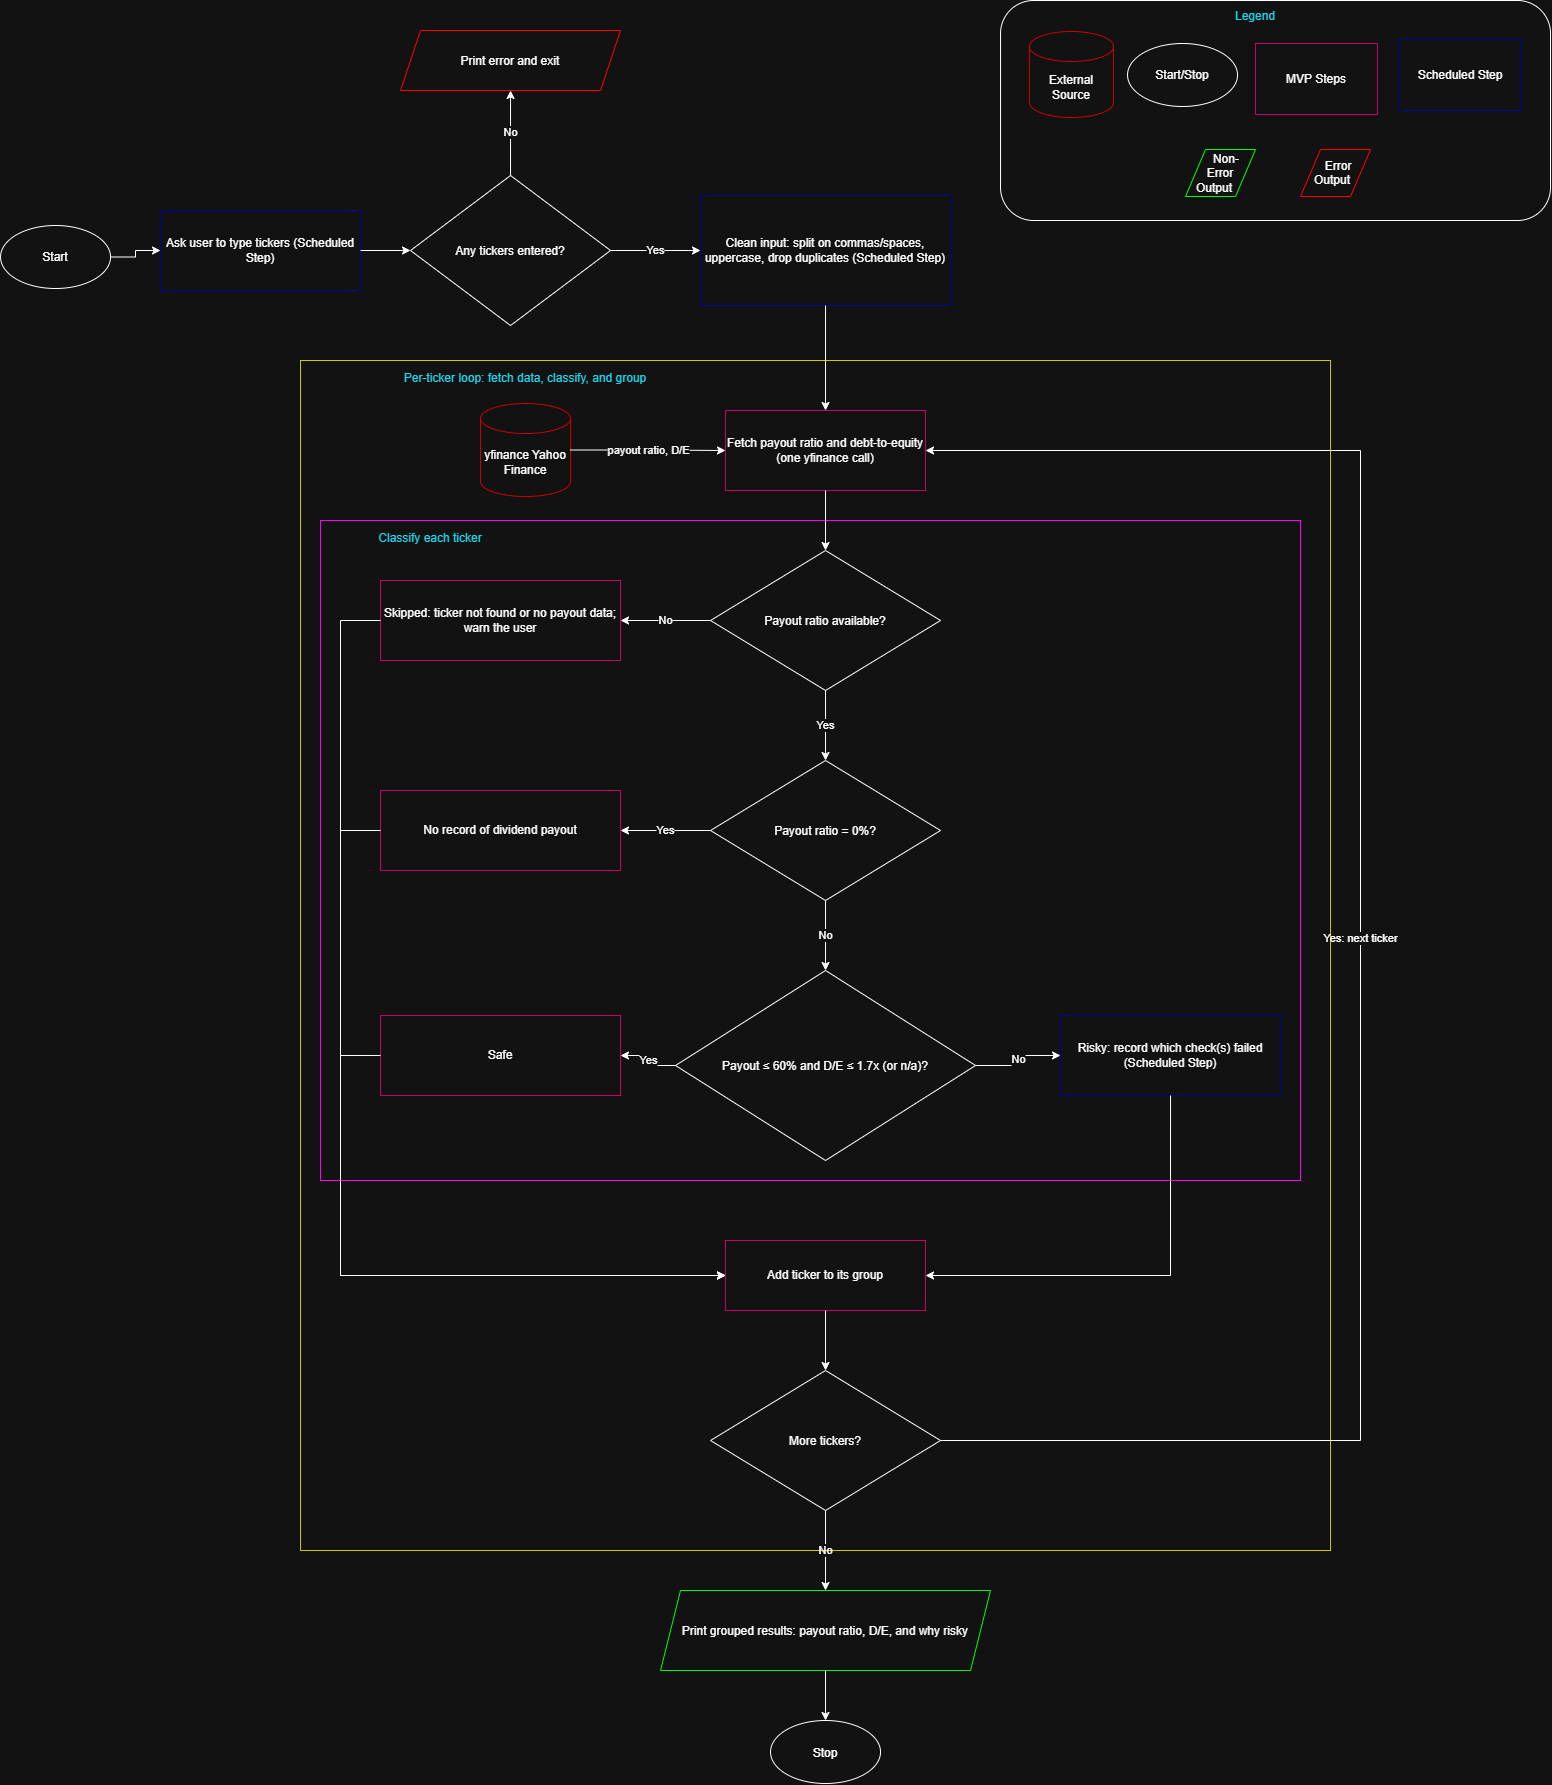

The diagram above was exported from draw.io. Its source (the exported page's mxGraphModel, read from the mxfile embedded in the PNG):
<mxGraphModel dx="6954" dy="2787" grid="1" gridSize="10" guides="1" tooltips="1" connect="1" arrows="1" fold="1" page="1" pageScale="1" pageWidth="850" pageHeight="1100" math="0" shadow="0">
  <root>
    <mxCell id="0" />
    <mxCell id="1" parent="0" />
    <mxCell id="mxIZvDDB-Ah1mjSO96LY-52" parent="1" style="rounded=0;whiteSpace=wrap;html=1;fillColor=none;strokeColor=light-dark(#000000,#CCCC00);" value="" vertex="1">
      <mxGeometry height="1190" width="1030" x="83.03" y="1800" as="geometry" />
    </mxCell>
    <mxCell id="mxIZvDDB-Ah1mjSO96LY-53" parent="1" style="rounded=0;whiteSpace=wrap;html=1;fillColor=none;strokeColor=light-dark(#000000,#FF00FF);" value="" vertex="1">
      <mxGeometry height="660" width="980" x="103.03" y="1960" as="geometry" />
    </mxCell>
    <mxCell id="mxIZvDDB-Ah1mjSO96LY-54" parent="1" style="text;html=1;align=center;verticalAlign=middle;whiteSpace=wrap;fontColor=light-dark(#000000,#18DAF0);" value="Per-ticker loop: fetch data, classify, and group" vertex="1">
      <mxGeometry height="20" width="420" x="98.03" y="1808" as="geometry" />
    </mxCell>
    <mxCell id="mxIZvDDB-Ah1mjSO96LY-55" parent="1" style="text;html=1;align=center;verticalAlign=middle;whiteSpace=wrap;fontColor=light-dark(#000000,#18DAF0);" value="Classify each ticker" vertex="1">
      <mxGeometry height="20" width="200" x="113.03" y="1968" as="geometry" />
    </mxCell>
    <mxCell id="mxIZvDDB-Ah1mjSO96LY-56" parent="1" style="ellipse;whiteSpace=wrap;html=1;shapeInside=1;" value="Start" vertex="1">
      <mxGeometry height="63" width="110" x="-216.97" y="1665" as="geometry" />
    </mxCell>
    <mxCell id="mxIZvDDB-Ah1mjSO96LY-57" parent="1" style="rounded=0;whiteSpace=wrap;html=1;strokeColor=light-dark(#000000,#000099);" value="Ask user to type tickers (Scheduled Step)" vertex="1">
      <mxGeometry height="80" width="200" x="-56.97" y="1650" as="geometry" />
    </mxCell>
    <mxCell id="mxIZvDDB-Ah1mjSO96LY-58" parent="1" style="rhombus;whiteSpace=wrap;html=1;shapeInside=1;" value="Any tickers entered?" vertex="1">
      <mxGeometry height="150" width="200" x="193.03" y="1615" as="geometry" />
    </mxCell>
    <mxCell id="mxIZvDDB-Ah1mjSO96LY-59" parent="1" style="shape=parallelogram;perimeter=parallelogramPerimeter;whiteSpace=wrap;html=1;shapeInside=1;fixedSize=1;strokeColor=light-dark(#000000,#FF0000);" value="Print error and exit" vertex="1">
      <mxGeometry height="60" width="220" x="183.03" y="1470" as="geometry" />
    </mxCell>
    <mxCell id="mxIZvDDB-Ah1mjSO96LY-60" parent="1" style="rounded=0;whiteSpace=wrap;html=1;strokeColor=light-dark(#000000,#000099);" value="Clean input: split on commas/spaces, uppercase, drop duplicates (Scheduled Step)" vertex="1">
      <mxGeometry height="110" width="250" x="483.03" y="1635" as="geometry" />
    </mxCell>
    <mxCell id="mxIZvDDB-Ah1mjSO96LY-61" parent="1" style="shape=cylinder3;whiteSpace=wrap;html=1;boundedLbl=1;backgroundOutline=1;size=15;strokeColor=light-dark(#000000,#CC0000);" value="yfinance Yahoo Finance" vertex="1">
      <mxGeometry height="93" width="90" x="263.03" y="1843" as="geometry" />
    </mxCell>
    <mxCell id="mxIZvDDB-Ah1mjSO96LY-62" parent="1" style="rounded=0;whiteSpace=wrap;html=1;strokeColor=light-dark(#000000,#CC0066);" value="Fetch payout ratio and debt-to-equity (one yfinance call)" vertex="1">
      <mxGeometry height="80" width="200" x="508.03" y="1850" as="geometry" />
    </mxCell>
    <mxCell id="mxIZvDDB-Ah1mjSO96LY-63" parent="1" style="rhombus;whiteSpace=wrap;html=1;shapeInside=1;" value="Payout ratio available?" vertex="1">
      <mxGeometry height="140" width="230" x="493.03" y="1990" as="geometry" />
    </mxCell>
    <mxCell id="mxIZvDDB-Ah1mjSO96LY-64" parent="1" style="rounded=0;whiteSpace=wrap;html=1;strokeColor=light-dark(#000000,#CC0066);" value="Skipped: ticker not found or no payout data; warn the user" vertex="1">
      <mxGeometry height="80" width="240" x="163.03" y="2020" as="geometry" />
    </mxCell>
    <mxCell id="mxIZvDDB-Ah1mjSO96LY-65" parent="1" style="rhombus;whiteSpace=wrap;html=1;shapeInside=1;" value="Payout ratio = 0%?" vertex="1">
      <mxGeometry height="140" width="230" x="493.03" y="2200" as="geometry" />
    </mxCell>
    <mxCell id="mxIZvDDB-Ah1mjSO96LY-66" parent="1" style="rounded=0;whiteSpace=wrap;html=1;strokeColor=light-dark(#000000,#CC0066);" value="No record of dividend payout" vertex="1">
      <mxGeometry height="80" width="240" x="163.03" y="2230" as="geometry" />
    </mxCell>
    <mxCell id="mxIZvDDB-Ah1mjSO96LY-67" parent="1" style="rhombus;whiteSpace=wrap;html=1;shapeInside=1;" value="Payout ≤ 60% and D/E ≤ 1.7x (or n/a)?" vertex="1">
      <mxGeometry height="190" width="300" x="458.03" y="2410" as="geometry" />
    </mxCell>
    <mxCell id="mxIZvDDB-Ah1mjSO96LY-68" parent="1" style="rounded=0;whiteSpace=wrap;html=1;strokeColor=light-dark(#000000,#CC0066);" value="Safe" vertex="1">
      <mxGeometry height="80" width="240" x="163.03" y="2455" as="geometry" />
    </mxCell>
    <mxCell id="mxIZvDDB-Ah1mjSO96LY-69" parent="1" style="rounded=0;whiteSpace=wrap;html=1;strokeColor=light-dark(#000000,#000099);" value="Risky: record which check(s) failed (Scheduled Step)" vertex="1">
      <mxGeometry height="80" width="220" x="843.03" y="2455" as="geometry" />
    </mxCell>
    <mxCell id="mxIZvDDB-Ah1mjSO96LY-70" parent="1" style="rounded=0;whiteSpace=wrap;html=1;strokeColor=light-dark(#000000,#CC0066);" value="Add ticker to its group" vertex="1">
      <mxGeometry height="70" width="200" x="508.03" y="2680" as="geometry" />
    </mxCell>
    <mxCell id="mxIZvDDB-Ah1mjSO96LY-71" parent="1" style="rhombus;whiteSpace=wrap;html=1;shapeInside=1;" value="More tickers?" vertex="1">
      <mxGeometry height="140" width="230" x="493.03" y="2810" as="geometry" />
    </mxCell>
    <mxCell id="mxIZvDDB-Ah1mjSO96LY-72" parent="1" style="shape=parallelogram;perimeter=parallelogramPerimeter;whiteSpace=wrap;html=1;shapeInside=1;fixedSize=1;strokeColor=light-dark(#000000,#00FF00);" value="Print grouped results: payout ratio, D/E, and why risky" vertex="1">
      <mxGeometry height="80" width="330" x="443.03" y="3030" as="geometry" />
    </mxCell>
    <mxCell id="mxIZvDDB-Ah1mjSO96LY-73" parent="1" style="ellipse;whiteSpace=wrap;html=1;shapeInside=1;" value="Stop" vertex="1">
      <mxGeometry height="63" width="110" x="553.03" y="3160" as="geometry" />
    </mxCell>
    <mxCell id="mxIZvDDB-Ah1mjSO96LY-74" parent="1" style="rounded=1;whiteSpace=wrap;html=1;roundedPerimeter=1;" value="" vertex="1">
      <mxGeometry height="220" width="550" x="783.03" y="1440" as="geometry" />
    </mxCell>
    <mxCell id="mxIZvDDB-Ah1mjSO96LY-75" parent="1" style="text;html=1;align=center;verticalAlign=middle;whiteSpace=wrap;fontColor=light-dark(#000000,#18DAF0);" value="Legend" vertex="1">
      <mxGeometry height="20" width="60" x="1008.03" y="1446" as="geometry" />
    </mxCell>
    <mxCell id="mxIZvDDB-Ah1mjSO96LY-76" parent="1" style="shape=cylinder3;whiteSpace=wrap;html=1;boundedLbl=1;backgroundOutline=1;size=15;strokeColor=light-dark(#000000,#CC0000);" value="External Source" vertex="1">
      <mxGeometry height="86" width="84" x="812.03" y="1471" as="geometry" />
    </mxCell>
    <mxCell id="mxIZvDDB-Ah1mjSO96LY-77" parent="1" style="ellipse;whiteSpace=wrap;html=1;shapeInside=1;" value="Start/Stop" vertex="1">
      <mxGeometry height="63" width="110" x="910.03" y="1483" as="geometry" />
    </mxCell>
    <mxCell id="mxIZvDDB-Ah1mjSO96LY-78" parent="1" style="rounded=0;whiteSpace=wrap;html=1;strokeColor=light-dark(#000000,#CC0066);" value="MVP Steps" vertex="1">
      <mxGeometry height="71" width="122" x="1038.03" y="1483" as="geometry" />
    </mxCell>
    <mxCell id="mxIZvDDB-Ah1mjSO96LY-79" parent="1" style="rounded=0;whiteSpace=wrap;html=1;strokeColor=light-dark(#000000,#000099);" value="Scheduled Step" vertex="1">
      <mxGeometry height="71" width="122" x="1182.03" y="1479" as="geometry" />
    </mxCell>
    <mxCell id="mxIZvDDB-Ah1mjSO96LY-80" parent="1" style="shape=parallelogram;perimeter=parallelogramPerimeter;whiteSpace=wrap;html=1;shapeInside=1;fixedSize=1;strokeColor=light-dark(#000000,#00FF00);" value="Non-Error Output" vertex="1">
      <mxGeometry height="47" width="70" x="968.03" y="1589" as="geometry" />
    </mxCell>
    <mxCell id="mxIZvDDB-Ah1mjSO96LY-81" parent="1" style="shape=parallelogram;perimeter=parallelogramPerimeter;whiteSpace=wrap;html=1;shapeInside=1;fixedSize=1;strokeColor=light-dark(#000000,#FF0000);" value="Error Output" vertex="1">
      <mxGeometry height="47" width="70" x="1083.03" y="1589" as="geometry" />
    </mxCell>
    <mxCell id="mxIZvDDB-Ah1mjSO96LY-82" edge="1" parent="1" source="mxIZvDDB-Ah1mjSO96LY-56" style="edgeStyle=orthogonalEdgeStyle;rounded=0;orthogonalLoop=1;jettySize=auto;html=1;defaultLabelBackgroundColor=page;" target="mxIZvDDB-Ah1mjSO96LY-57" value="">
      <mxGeometry relative="1" as="geometry" />
    </mxCell>
    <mxCell id="mxIZvDDB-Ah1mjSO96LY-83" edge="1" parent="1" source="mxIZvDDB-Ah1mjSO96LY-57" style="edgeStyle=orthogonalEdgeStyle;rounded=0;orthogonalLoop=1;jettySize=auto;html=1;defaultLabelBackgroundColor=page;" target="mxIZvDDB-Ah1mjSO96LY-58" value="">
      <mxGeometry relative="1" as="geometry" />
    </mxCell>
    <mxCell id="mxIZvDDB-Ah1mjSO96LY-84" edge="1" parent="1" source="mxIZvDDB-Ah1mjSO96LY-58" style="edgeStyle=orthogonalEdgeStyle;rounded=0;orthogonalLoop=1;jettySize=auto;html=1;defaultLabelBackgroundColor=page;" target="mxIZvDDB-Ah1mjSO96LY-59" value="No">
      <mxGeometry relative="1" as="geometry" />
    </mxCell>
    <mxCell id="mxIZvDDB-Ah1mjSO96LY-85" edge="1" parent="1" source="mxIZvDDB-Ah1mjSO96LY-58" style="edgeStyle=orthogonalEdgeStyle;rounded=0;orthogonalLoop=1;jettySize=auto;html=1;defaultLabelBackgroundColor=page;" target="mxIZvDDB-Ah1mjSO96LY-60" value="Yes">
      <mxGeometry relative="1" as="geometry" />
    </mxCell>
    <mxCell id="mxIZvDDB-Ah1mjSO96LY-86" edge="1" parent="1" source="mxIZvDDB-Ah1mjSO96LY-60" style="edgeStyle=orthogonalEdgeStyle;rounded=0;orthogonalLoop=1;jettySize=auto;html=1;defaultLabelBackgroundColor=page;" target="mxIZvDDB-Ah1mjSO96LY-62" value="">
      <mxGeometry relative="1" as="geometry" />
    </mxCell>
    <mxCell id="mxIZvDDB-Ah1mjSO96LY-87" edge="1" parent="1" source="mxIZvDDB-Ah1mjSO96LY-61" style="edgeStyle=orthogonalEdgeStyle;rounded=0;orthogonalLoop=1;jettySize=auto;html=1;defaultLabelBackgroundColor=page;" target="mxIZvDDB-Ah1mjSO96LY-62" value="payout ratio, D/E">
      <mxGeometry relative="1" as="geometry" />
    </mxCell>
    <mxCell id="mxIZvDDB-Ah1mjSO96LY-88" edge="1" parent="1" source="mxIZvDDB-Ah1mjSO96LY-62" style="edgeStyle=orthogonalEdgeStyle;rounded=0;orthogonalLoop=1;jettySize=auto;html=1;defaultLabelBackgroundColor=page;" target="mxIZvDDB-Ah1mjSO96LY-63" value="">
      <mxGeometry relative="1" as="geometry" />
    </mxCell>
    <mxCell id="mxIZvDDB-Ah1mjSO96LY-89" edge="1" parent="1" source="mxIZvDDB-Ah1mjSO96LY-63" style="edgeStyle=orthogonalEdgeStyle;rounded=0;orthogonalLoop=1;jettySize=auto;html=1;defaultLabelBackgroundColor=page;" target="mxIZvDDB-Ah1mjSO96LY-64" value="No">
      <mxGeometry relative="1" as="geometry" />
    </mxCell>
    <mxCell id="mxIZvDDB-Ah1mjSO96LY-90" edge="1" parent="1" source="mxIZvDDB-Ah1mjSO96LY-63" style="edgeStyle=orthogonalEdgeStyle;rounded=0;orthogonalLoop=1;jettySize=auto;html=1;defaultLabelBackgroundColor=page;" target="mxIZvDDB-Ah1mjSO96LY-65" value="Yes">
      <mxGeometry relative="1" as="geometry" />
    </mxCell>
    <mxCell id="mxIZvDDB-Ah1mjSO96LY-91" edge="1" parent="1" source="mxIZvDDB-Ah1mjSO96LY-65" style="edgeStyle=orthogonalEdgeStyle;rounded=0;orthogonalLoop=1;jettySize=auto;html=1;defaultLabelBackgroundColor=page;" target="mxIZvDDB-Ah1mjSO96LY-66" value="Yes">
      <mxGeometry relative="1" as="geometry" />
    </mxCell>
    <mxCell id="mxIZvDDB-Ah1mjSO96LY-92" edge="1" parent="1" source="mxIZvDDB-Ah1mjSO96LY-65" style="edgeStyle=orthogonalEdgeStyle;rounded=0;orthogonalLoop=1;jettySize=auto;html=1;defaultLabelBackgroundColor=page;" target="mxIZvDDB-Ah1mjSO96LY-67" value="No">
      <mxGeometry relative="1" as="geometry" />
    </mxCell>
    <mxCell id="mxIZvDDB-Ah1mjSO96LY-93" edge="1" parent="1" source="mxIZvDDB-Ah1mjSO96LY-67" style="edgeStyle=orthogonalEdgeStyle;rounded=0;orthogonalLoop=1;jettySize=auto;html=1;defaultLabelBackgroundColor=page;" target="mxIZvDDB-Ah1mjSO96LY-68" value="Yes">
      <mxGeometry relative="1" as="geometry" />
    </mxCell>
    <mxCell id="mxIZvDDB-Ah1mjSO96LY-94" edge="1" parent="1" source="mxIZvDDB-Ah1mjSO96LY-67" style="edgeStyle=orthogonalEdgeStyle;rounded=0;orthogonalLoop=1;jettySize=auto;html=1;defaultLabelBackgroundColor=page;" target="mxIZvDDB-Ah1mjSO96LY-69" value="No">
      <mxGeometry relative="1" as="geometry" />
    </mxCell>
    <mxCell id="mxIZvDDB-Ah1mjSO96LY-95" edge="1" parent="1" source="mxIZvDDB-Ah1mjSO96LY-64" style="edgeStyle=orthogonalEdgeStyle;rounded=0;orthogonalLoop=1;jettySize=auto;html=1;defaultLabelBackgroundColor=page;exitX=0;exitY=0.5;exitDx=0;exitDy=0;entryX=0;entryY=0.5;entryDx=0;entryDy=0;" target="mxIZvDDB-Ah1mjSO96LY-70" value="">
      <mxGeometry relative="1" as="geometry">
        <Array as="points">
          <mxPoint x="123.03" y="2060" />
          <mxPoint x="123.03" y="2715" />
        </Array>
      </mxGeometry>
    </mxCell>
    <mxCell id="mxIZvDDB-Ah1mjSO96LY-96" edge="1" parent="1" source="mxIZvDDB-Ah1mjSO96LY-66" style="edgeStyle=orthogonalEdgeStyle;rounded=0;orthogonalLoop=1;jettySize=auto;html=1;defaultLabelBackgroundColor=page;exitX=0;exitY=0.5;exitDx=0;exitDy=0;entryX=0;entryY=0.5;entryDx=0;entryDy=0;" target="mxIZvDDB-Ah1mjSO96LY-70" value="">
      <mxGeometry relative="1" as="geometry">
        <Array as="points">
          <mxPoint x="123.03" y="2270" />
          <mxPoint x="123.03" y="2715" />
        </Array>
      </mxGeometry>
    </mxCell>
    <mxCell id="mxIZvDDB-Ah1mjSO96LY-97" edge="1" parent="1" source="mxIZvDDB-Ah1mjSO96LY-68" style="edgeStyle=orthogonalEdgeStyle;rounded=0;orthogonalLoop=1;jettySize=auto;html=1;defaultLabelBackgroundColor=page;exitX=0;exitY=0.5;exitDx=0;exitDy=0;entryX=0;entryY=0.5;entryDx=0;entryDy=0;" target="mxIZvDDB-Ah1mjSO96LY-70" value="">
      <mxGeometry relative="1" as="geometry">
        <Array as="points">
          <mxPoint x="123.03" y="2495" />
          <mxPoint x="123.03" y="2715" />
        </Array>
      </mxGeometry>
    </mxCell>
    <mxCell id="mxIZvDDB-Ah1mjSO96LY-98" edge="1" parent="1" source="mxIZvDDB-Ah1mjSO96LY-69" style="edgeStyle=orthogonalEdgeStyle;rounded=0;orthogonalLoop=1;jettySize=auto;html=1;defaultLabelBackgroundColor=page;exitX=0.5;exitY=1;exitDx=0;exitDy=0;entryX=1;entryY=0.5;entryDx=0;entryDy=0;" target="mxIZvDDB-Ah1mjSO96LY-70" value="">
      <mxGeometry relative="1" as="geometry">
        <Array as="points">
          <mxPoint x="953.03" y="2715" />
        </Array>
      </mxGeometry>
    </mxCell>
    <mxCell id="mxIZvDDB-Ah1mjSO96LY-99" edge="1" parent="1" source="mxIZvDDB-Ah1mjSO96LY-70" style="edgeStyle=orthogonalEdgeStyle;rounded=0;orthogonalLoop=1;jettySize=auto;html=1;defaultLabelBackgroundColor=page;" target="mxIZvDDB-Ah1mjSO96LY-71" value="">
      <mxGeometry relative="1" as="geometry" />
    </mxCell>
    <mxCell id="mxIZvDDB-Ah1mjSO96LY-100" edge="1" parent="1" source="mxIZvDDB-Ah1mjSO96LY-71" style="edgeStyle=orthogonalEdgeStyle;rounded=0;orthogonalLoop=1;jettySize=auto;html=1;defaultLabelBackgroundColor=page;" target="mxIZvDDB-Ah1mjSO96LY-72" value="No">
      <mxGeometry relative="1" as="geometry" />
    </mxCell>
    <mxCell id="mxIZvDDB-Ah1mjSO96LY-101" edge="1" parent="1" source="mxIZvDDB-Ah1mjSO96LY-72" style="edgeStyle=orthogonalEdgeStyle;rounded=0;orthogonalLoop=1;jettySize=auto;html=1;defaultLabelBackgroundColor=page;" target="mxIZvDDB-Ah1mjSO96LY-73" value="">
      <mxGeometry relative="1" as="geometry" />
    </mxCell>
    <mxCell id="mxIZvDDB-Ah1mjSO96LY-102" edge="1" parent="1" source="mxIZvDDB-Ah1mjSO96LY-71" style="edgeStyle=orthogonalEdgeStyle;rounded=0;orthogonalLoop=1;jettySize=auto;html=1;defaultLabelBackgroundColor=page;exitX=1;exitY=0.5;exitDx=0;exitDy=0;entryX=1;entryY=0.5;entryDx=0;entryDy=0;" target="mxIZvDDB-Ah1mjSO96LY-62" value="Yes: next ticker">
      <mxGeometry relative="1" as="geometry">
        <Array as="points">
          <mxPoint x="1143.03" y="2880" />
          <mxPoint x="1143.03" y="1890" />
        </Array>
      </mxGeometry>
    </mxCell>
  </root>
</mxGraphModel>